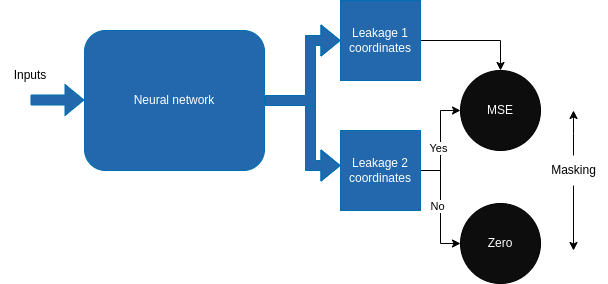

The diagram above was exported from draw.io. Its source (the exported page's mxGraphModel, read from the mxfile embedded in the PNG):
<mxGraphModel dx="1050" dy="582" grid="1" gridSize="10" guides="1" tooltips="1" connect="1" arrows="1" fold="1" page="1" pageScale="1" pageWidth="827" pageHeight="1169" math="0" shadow="0">
  <root>
    <mxCell id="0" />
    <mxCell id="1" parent="0" />
    <mxCell id="o0UUPt4YOwUOqsW3v39k-1" value="Neural network" style="rounded=1;whiteSpace=wrap;html=1;fillColor=#2368AD;fontColor=#ffffff;strokeColor=#006EAF;" vertex="1" parent="1">
      <mxGeometry x="124" y="200" width="180" height="140" as="geometry" />
    </mxCell>
    <mxCell id="o0UUPt4YOwUOqsW3v39k-26" style="edgeStyle=orthogonalEdgeStyle;rounded=0;orthogonalLoop=1;jettySize=auto;html=1;exitX=1;exitY=0.5;exitDx=0;exitDy=0;entryX=0.5;entryY=0;entryDx=0;entryDy=0;" edge="1" parent="1" source="o0UUPt4YOwUOqsW3v39k-5" target="o0UUPt4YOwUOqsW3v39k-16">
      <mxGeometry relative="1" as="geometry" />
    </mxCell>
    <mxCell id="o0UUPt4YOwUOqsW3v39k-5" value="Leakage 1&lt;br&gt;coordinates" style="whiteSpace=wrap;html=1;aspect=fixed;fillColor=#2368AD;fontColor=#ffffff;strokeColor=#006EAF;" vertex="1" parent="1">
      <mxGeometry x="380" y="170" width="80" height="80" as="geometry" />
    </mxCell>
    <mxCell id="o0UUPt4YOwUOqsW3v39k-24" value="" style="edgeStyle=orthogonalEdgeStyle;rounded=0;orthogonalLoop=1;jettySize=auto;html=1;" edge="1" parent="1" source="o0UUPt4YOwUOqsW3v39k-6" target="o0UUPt4YOwUOqsW3v39k-17">
      <mxGeometry relative="1" as="geometry" />
    </mxCell>
    <mxCell id="o0UUPt4YOwUOqsW3v39k-36" value="No" style="edgeLabel;html=1;align=center;verticalAlign=middle;resizable=0;points=[];" vertex="1" connectable="0" parent="o0UUPt4YOwUOqsW3v39k-24">
      <mxGeometry x="-0.0336" y="-4" relative="1" as="geometry">
        <mxPoint as="offset" />
      </mxGeometry>
    </mxCell>
    <mxCell id="o0UUPt4YOwUOqsW3v39k-25" style="edgeStyle=orthogonalEdgeStyle;rounded=0;orthogonalLoop=1;jettySize=auto;html=1;exitX=1;exitY=0.5;exitDx=0;exitDy=0;entryX=0;entryY=0.5;entryDx=0;entryDy=0;" edge="1" parent="1" source="o0UUPt4YOwUOqsW3v39k-6" target="o0UUPt4YOwUOqsW3v39k-16">
      <mxGeometry relative="1" as="geometry" />
    </mxCell>
    <mxCell id="o0UUPt4YOwUOqsW3v39k-29" value="Yes" style="edgeLabel;html=1;align=center;verticalAlign=middle;resizable=0;points=[];" vertex="1" connectable="0" parent="o0UUPt4YOwUOqsW3v39k-25">
      <mxGeometry x="-0.136" y="3" relative="1" as="geometry">
        <mxPoint as="offset" />
      </mxGeometry>
    </mxCell>
    <mxCell id="o0UUPt4YOwUOqsW3v39k-6" value="Leakage 2&lt;br style=&quot;border-color: var(--border-color);&quot;&gt;coordinates" style="whiteSpace=wrap;html=1;aspect=fixed;fillColor=#2368AD;fontColor=#ffffff;strokeColor=#006EAF;" vertex="1" parent="1">
      <mxGeometry x="380" y="300" width="80" height="80" as="geometry" />
    </mxCell>
    <mxCell id="o0UUPt4YOwUOqsW3v39k-8" value="" style="shape=flexArrow;endArrow=classic;html=1;rounded=0;entryX=0;entryY=0.5;entryDx=0;entryDy=0;fillColor=#2368AD;strokeColor=#006EAF;" edge="1" parent="1" target="o0UUPt4YOwUOqsW3v39k-5">
      <mxGeometry width="50" height="50" relative="1" as="geometry">
        <mxPoint x="304" y="270" as="sourcePoint" />
        <mxPoint x="354" y="220" as="targetPoint" />
        <Array as="points">
          <mxPoint x="350" y="270" />
          <mxPoint x="350" y="210" />
        </Array>
      </mxGeometry>
    </mxCell>
    <mxCell id="o0UUPt4YOwUOqsW3v39k-13" value="" style="shape=flexArrow;endArrow=classic;html=1;rounded=0;fillColor=#2368AD;strokeColor=#006EAF;" edge="1" parent="1">
      <mxGeometry width="50" height="50" relative="1" as="geometry">
        <mxPoint x="70" y="269.5" as="sourcePoint" />
        <mxPoint x="124" y="269.5" as="targetPoint" />
      </mxGeometry>
    </mxCell>
    <mxCell id="o0UUPt4YOwUOqsW3v39k-14" value="" style="shape=flexArrow;endArrow=classic;html=1;rounded=0;entryX=0;entryY=0.5;entryDx=0;entryDy=0;fillColor=#2368AD;strokeColor=#006EAF;" edge="1" parent="1">
      <mxGeometry width="50" height="50" relative="1" as="geometry">
        <mxPoint x="350" y="275" as="sourcePoint" />
        <mxPoint x="380" y="335" as="targetPoint" />
        <Array as="points">
          <mxPoint x="350" y="335" />
        </Array>
      </mxGeometry>
    </mxCell>
    <mxCell id="o0UUPt4YOwUOqsW3v39k-15" value="Inputs" style="text;html=1;strokeColor=none;fillColor=none;align=center;verticalAlign=middle;whiteSpace=wrap;rounded=0;" vertex="1" parent="1">
      <mxGeometry x="40" y="230" width="60" height="30" as="geometry" />
    </mxCell>
    <mxCell id="o0UUPt4YOwUOqsW3v39k-16" value="&lt;font color=&quot;#fcfcfc&quot;&gt;MSE&lt;/font&gt;" style="ellipse;whiteSpace=wrap;html=1;aspect=fixed;fillColor=#0D0D0D;" vertex="1" parent="1">
      <mxGeometry x="500" y="240" width="80" height="80" as="geometry" />
    </mxCell>
    <mxCell id="o0UUPt4YOwUOqsW3v39k-17" value="&lt;font color=&quot;#fcfcfc&quot;&gt;Zero&lt;/font&gt;" style="ellipse;whiteSpace=wrap;html=1;aspect=fixed;fillColor=#0D0D0D;" vertex="1" parent="1">
      <mxGeometry x="500" y="373" width="80" height="80" as="geometry" />
    </mxCell>
    <mxCell id="o0UUPt4YOwUOqsW3v39k-34" style="edgeStyle=orthogonalEdgeStyle;rounded=0;orthogonalLoop=1;jettySize=auto;html=1;" edge="1" parent="1" source="o0UUPt4YOwUOqsW3v39k-32">
      <mxGeometry relative="1" as="geometry">
        <mxPoint x="613" y="280" as="targetPoint" />
      </mxGeometry>
    </mxCell>
    <mxCell id="o0UUPt4YOwUOqsW3v39k-35" style="edgeStyle=orthogonalEdgeStyle;rounded=0;orthogonalLoop=1;jettySize=auto;html=1;" edge="1" parent="1" source="o0UUPt4YOwUOqsW3v39k-32">
      <mxGeometry relative="1" as="geometry">
        <mxPoint x="613" y="420" as="targetPoint" />
      </mxGeometry>
    </mxCell>
    <mxCell id="o0UUPt4YOwUOqsW3v39k-32" value="Masking" style="text;html=1;align=center;verticalAlign=middle;resizable=0;points=[];autosize=1;strokeColor=none;fillColor=none;" vertex="1" parent="1">
      <mxGeometry x="578" y="325" width="70" height="30" as="geometry" />
    </mxCell>
  </root>
</mxGraphModel>